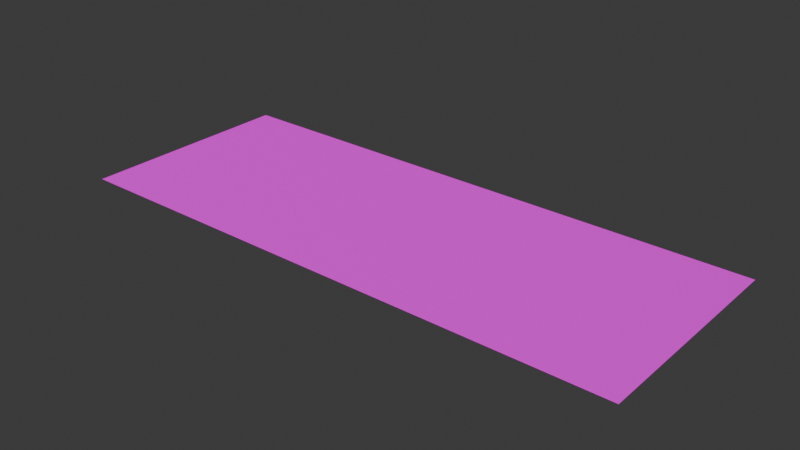 # Source: road.blend  (saved by Blender 4.0.36; exported with 4.5.12 LTS)
import bpy
from mathutils import Matrix  # noqa: F401  (used for matrix-valued properties, if any)

bpy.ops.wm.read_factory_settings(use_empty=True)
scene = bpy.context.scene
scene.name = 'Scene'

# ---- collections
col_collection = bpy.data.collections.new('Collection'); scene.collection.children.link(col_collection)

# ---- images (referenced by path relative to the original .blend; pixels are not part of the script)
import os
ASSET_DIR = os.environ.get("B2B_ASSET_DIR", "")  # directory of the original .blend (textures are referenced by path, not embedded)
HERE = os.path.dirname(os.path.abspath(__file__))  # packed textures are extracted next to this script under _unpacked/

def load_image(name, relpath, width, height, colorspace="sRGB"):
    """Load a texture the original file referenced (path relative to the .blend, or extracted next to this script)."""
    p = next((c for c in (os.path.join(HERE, relpath), os.path.join(ASSET_DIR, relpath)) if relpath and os.path.exists(c)), "")
    if p:
        img = bpy.data.images.load(p, check_existing=True)
        img.name = name
    else:  # same state as the original file: an image datablock whose file is absent (Cycles renders it pink)
        img = bpy.data.images.new(name, width, height)
        img.source = "FILE"
        img.filepath = "//" + (relpath or name)
    img.colorspace_settings.name = colorspace
    return img
img_asphalt018_4k_jpg_color_jpg = load_image('Asphalt018_4K-JPG_Color.jpg', 'Asphalt018_4K-JPG_Color.jpg', 1024, 1024, 'sRGB')
img_asphalt018_4k_jpg_normalgl_jpg = load_image('Asphalt018_4K-JPG_NormalGL.jpg', 'Asphalt018_4K-JPG_NormalGL.jpg', 1024, 1024, 'sRGB')

# ---- materials (node trees are filled in below, after node groups)
mat_material_001 = bpy.data.materials.new('Material.001')
mat_material_001.use_transparent_shadow = False

# ---- material node trees
mat_material_001.use_nodes = True; mat_material_001.node_tree.nodes.clear()
_N = mat_material_001.node_tree.nodes; _L = mat_material_001.node_tree.links
n0 = _N.new('ShaderNodeBsdfPrincipled'); n0.name = 'Principled BSDF'; n0.location = (10, 300)
n0.inputs[3].default_value = 1.45
n1 = _N.new('ShaderNodeOutputMaterial'); n1.name = 'Material Output'; n1.location = (300, 300)
n2 = _N.new('ShaderNodeTexImage'); n2.name = 'Image Texture'; n2.location = (-303, 371)
n2.image = img_asphalt018_4k_jpg_color_jpg
n3 = _N.new('ShaderNodeTexImage'); n3.name = 'Image Texture.001'; n3.location = (-293, -48)
n3.image = img_asphalt018_4k_jpg_normalgl_jpg
n4 = _N.new('ShaderNodeMapping'); n4.name = 'Mapping'; n4.location = (-554, 362)
n4.inputs[3].default_value = (12.8, 5.2, 1.0)
n5 = _N.new('ShaderNodeTexCoord'); n5.name = 'Texture Coordinate'; n5.location = (-881, 276)
_L.new(n0.outputs[0], n1.inputs[0])
_L.new(n2.outputs[0], n0.inputs[0])
_L.new(n3.outputs[0], n0.inputs[5])
_L.new(n5.outputs[2], n4.inputs[0])
n1.is_active_output = True

# ---- world
world_world = bpy.data.worlds.new('World'); scene.world = world_world
world_world.use_nodes = True; world_world.node_tree.nodes.clear()
_N = world_world.node_tree.nodes; _L = world_world.node_tree.links
n0 = _N.new('ShaderNodeOutputWorld'); n0.name = 'World Output'; n0.location = (300, 300)
n1 = _N.new('ShaderNodeBackground'); n1.name = 'Background'; n1.location = (10, 300)
n1.inputs[0].default_value = (0.05088, 0.05088, 0.05088, 1.0)
_L.new(n1.outputs[0], n0.inputs[0])
n0.is_active_output = True
world_world.color = (0.05088, 0.05088, 0.05088)
world_world.use_sun_shadow = False
world_world.sun_shadow_jitter_overblur = 0.0

# ---- meshes
me_plane = bpy.data.meshes.new('Plane')
me_plane.from_pydata([(-1.0, -1.0, 0.0), (1.0, -1.0, 0.0), (-1.0, 1.0, 0.0), (1.0, 1.0, 0.0)], [], [(0, 1, 3, 2)])
_uv = me_plane.uv_layers.new(name='UVMap')
_uv.uv.foreach_set('vector', [0.0, 0.0, 1.0, 0.0, 1.0, 1.0, 0.0, 1.0])
me_plane.materials.append(mat_material_001)
me_plane.update()

# ---- objects
ob_plane = bpy.data.objects.new('Plane', me_plane)

# ---- transforms, parenting, visibility, modifiers, constraints
ob_plane.location = (0.0, 0.0, 0.0)
ob_plane.scale = (5.714, 2.207, 1.0)

# ---- collection membership
col_collection.objects.link(ob_plane)

# ---- scene / render settings (as saved in the file)
scene.frame_start = 1; scene.frame_end = 250; scene.frame_set(1)
scene.render.engine = 'BLENDER_EEVEE_NEXT'
scene.cycles.sampling_pattern = 'TABULATED_SOBOL'
bpy.context.view_layer.update()

# ---- added for rendering (the .blend has no active camera and no usable light): camera, sun
cam_auto = bpy.data.cameras.new('AutoCamera')
cam_auto.lens = 50.0
cam_auto.sensor_width = 36.0
cam_auto.clip_end = 1000.0
ob_auto_camera = bpy.data.objects.new('AutoCamera', cam_auto)
scene.collection.objects.link(ob_auto_camera)
ob_auto_camera.location = (11.3345, -13.6014, 9.06759)
ob_auto_camera.rotation_euler = (1.09748, -7.21219e-08, 0.694738)
scene.camera = ob_auto_camera
light_auto_sun = bpy.data.lights.new('AutoSun', 'SUN')
light_auto_sun.energy = 3.0
light_auto_sun.angle = 0.0523599
ob_auto_sun = bpy.data.objects.new('AutoSun', light_auto_sun)
scene.collection.objects.link(ob_auto_sun)
ob_auto_sun.rotation_euler = (0.872665, 0.174533, 0.523599)
bpy.context.view_layer.update()
